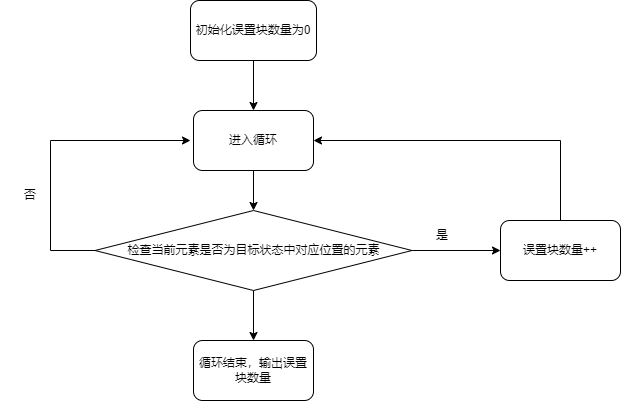

The diagram above was exported from draw.io. Its source (the exported page's mxGraphModel, read from the mxfile embedded in the PNG):
<mxGraphModel dx="1098" dy="945" grid="1" gridSize="10" guides="1" tooltips="1" connect="1" arrows="1" fold="1" page="1" pageScale="1" pageWidth="827" pageHeight="1169" math="0" shadow="0">
  <root>
    <mxCell id="0" />
    <mxCell id="1" parent="0" />
    <mxCell id="Fh58XkRCrw7Eq8N1jscb-44" style="edgeStyle=orthogonalEdgeStyle;rounded=0;orthogonalLoop=1;jettySize=auto;html=1;entryX=0.5;entryY=0;entryDx=0;entryDy=0;" edge="1" parent="1" source="Fh58XkRCrw7Eq8N1jscb-38" target="Fh58XkRCrw7Eq8N1jscb-39">
      <mxGeometry relative="1" as="geometry" />
    </mxCell>
    <mxCell id="Fh58XkRCrw7Eq8N1jscb-38" value="初始化误置块数量为0" style="rounded=1;whiteSpace=wrap;html=1;" vertex="1" parent="1">
      <mxGeometry x="340" y="200" width="126" height="60" as="geometry" />
    </mxCell>
    <mxCell id="Fh58XkRCrw7Eq8N1jscb-45" style="edgeStyle=orthogonalEdgeStyle;rounded=0;orthogonalLoop=1;jettySize=auto;html=1;entryX=0.5;entryY=0;entryDx=0;entryDy=0;" edge="1" parent="1" source="Fh58XkRCrw7Eq8N1jscb-39" target="Fh58XkRCrw7Eq8N1jscb-41">
      <mxGeometry relative="1" as="geometry" />
    </mxCell>
    <mxCell id="Fh58XkRCrw7Eq8N1jscb-39" value="进入循环" style="rounded=1;whiteSpace=wrap;html=1;" vertex="1" parent="1">
      <mxGeometry x="343" y="310" width="120" height="60" as="geometry" />
    </mxCell>
    <mxCell id="Fh58XkRCrw7Eq8N1jscb-43" style="edgeStyle=orthogonalEdgeStyle;rounded=0;orthogonalLoop=1;jettySize=auto;html=1;entryX=0;entryY=0.5;entryDx=0;entryDy=0;" edge="1" parent="1" source="Fh58XkRCrw7Eq8N1jscb-41" target="Fh58XkRCrw7Eq8N1jscb-42">
      <mxGeometry relative="1" as="geometry" />
    </mxCell>
    <mxCell id="Fh58XkRCrw7Eq8N1jscb-47" style="edgeStyle=orthogonalEdgeStyle;rounded=0;orthogonalLoop=1;jettySize=auto;html=1;entryX=0.5;entryY=0;entryDx=0;entryDy=0;" edge="1" parent="1" source="Fh58XkRCrw7Eq8N1jscb-41" target="Fh58XkRCrw7Eq8N1jscb-46">
      <mxGeometry relative="1" as="geometry" />
    </mxCell>
    <mxCell id="Fh58XkRCrw7Eq8N1jscb-41" value="检查当前元素是否为目标状态中对应位置的元素" style="rhombus;whiteSpace=wrap;html=1;" vertex="1" parent="1">
      <mxGeometry x="244.5" y="410" width="317" height="80" as="geometry" />
    </mxCell>
    <mxCell id="Fh58XkRCrw7Eq8N1jscb-42" value="误置块数量++" style="rounded=1;whiteSpace=wrap;html=1;" vertex="1" parent="1">
      <mxGeometry x="650" y="420" width="120" height="60" as="geometry" />
    </mxCell>
    <mxCell id="Fh58XkRCrw7Eq8N1jscb-46" value="循环结束，输出误置块数量" style="rounded=1;whiteSpace=wrap;html=1;" vertex="1" parent="1">
      <mxGeometry x="343" y="540" width="120" height="60" as="geometry" />
    </mxCell>
    <mxCell id="Fh58XkRCrw7Eq8N1jscb-49" value="" style="endArrow=none;html=1;rounded=0;" edge="1" parent="1">
      <mxGeometry width="50" height="50" relative="1" as="geometry">
        <mxPoint x="244.5" y="450" as="sourcePoint" />
        <mxPoint x="200" y="450" as="targetPoint" />
      </mxGeometry>
    </mxCell>
    <mxCell id="Fh58XkRCrw7Eq8N1jscb-50" value="" style="endArrow=none;html=1;rounded=0;" edge="1" parent="1">
      <mxGeometry width="50" height="50" relative="1" as="geometry">
        <mxPoint x="200" y="450" as="sourcePoint" />
        <mxPoint x="200" y="340" as="targetPoint" />
      </mxGeometry>
    </mxCell>
    <mxCell id="Fh58XkRCrw7Eq8N1jscb-51" value="" style="endArrow=classic;html=1;rounded=0;" edge="1" parent="1">
      <mxGeometry width="50" height="50" relative="1" as="geometry">
        <mxPoint x="200" y="340" as="sourcePoint" />
        <mxPoint x="340" y="340" as="targetPoint" />
      </mxGeometry>
    </mxCell>
    <mxCell id="Fh58XkRCrw7Eq8N1jscb-52" value="" style="endArrow=none;html=1;rounded=0;" edge="1" parent="1">
      <mxGeometry width="50" height="50" relative="1" as="geometry">
        <mxPoint x="710" y="420" as="sourcePoint" />
        <mxPoint x="710" y="340" as="targetPoint" />
      </mxGeometry>
    </mxCell>
    <mxCell id="Fh58XkRCrw7Eq8N1jscb-53" value="" style="endArrow=classic;html=1;rounded=0;entryX=1;entryY=0.5;entryDx=0;entryDy=0;" edge="1" parent="1" target="Fh58XkRCrw7Eq8N1jscb-39">
      <mxGeometry width="50" height="50" relative="1" as="geometry">
        <mxPoint x="710" y="340" as="sourcePoint" />
        <mxPoint x="760" y="290" as="targetPoint" />
      </mxGeometry>
    </mxCell>
    <mxCell id="Fh58XkRCrw7Eq8N1jscb-54" value="否" style="text;html=1;strokeColor=none;fillColor=none;align=center;verticalAlign=middle;whiteSpace=wrap;rounded=0;" vertex="1" parent="1">
      <mxGeometry x="150" y="380" width="60" height="30" as="geometry" />
    </mxCell>
    <mxCell id="Fh58XkRCrw7Eq8N1jscb-56" value="是" style="text;html=1;strokeColor=none;fillColor=none;align=center;verticalAlign=middle;whiteSpace=wrap;rounded=0;" vertex="1" parent="1">
      <mxGeometry x="561.5" y="420" width="60" height="30" as="geometry" />
    </mxCell>
  </root>
</mxGraphModel>